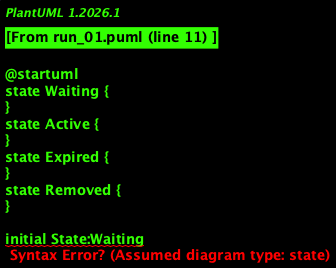

The diagram above was rendered by PlantUML. Its source (embedded in the PNG):
@startuml
state Waiting {
}
state Active {
}
state Expired {
}
state Removed {
}

initial State:Waiting

State:Waiting --> State:Active : Start Date Met
State:Active --> State:Expired : Finish Date Reached
State:Expired --> State:Removed : One Year After Expiration

@enduml